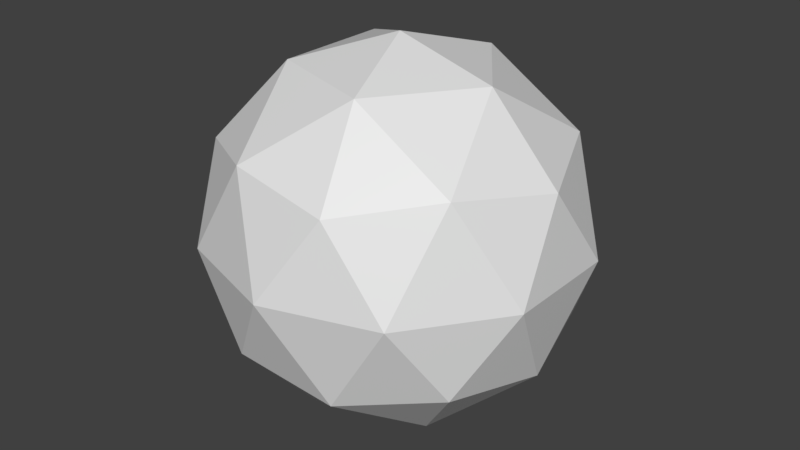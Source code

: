 # Source: Sand_Bomb.blend  (saved by Blender 2.83.19; exported with 4.5.12 LTS)
import bpy
from mathutils import Matrix  # noqa: F401  (used for matrix-valued properties, if any)

bpy.ops.wm.read_factory_settings(use_empty=True)
scene = bpy.context.scene
scene.name = 'Scene'

# ---- materials (node trees are filled in below, after node groups)
mat_sand = bpy.data.materials.new('Sand')

# ---- material node trees
mat_sand.use_nodes = True; mat_sand.node_tree.nodes.clear()
_N = mat_sand.node_tree.nodes; _L = mat_sand.node_tree.links
n0 = _N.new('ShaderNodeBsdfPrincipled'); n0.name = 'Principled BSDF'; n0.location = (10, 300)
n0.distribution = 'GGX'
n0.subsurface_method = 'BURLEY'
n0.inputs[3].default_value = 1.45
n0.inputs[27].default_value = (0.0, 0.0, 0.0, 1.0)
n0.inputs[28].default_value = 1.0
n1 = _N.new('ShaderNodeOutputMaterial'); n1.name = 'Material Output'; n1.location = (300, 300)
_L.new(n0.outputs[0], n1.inputs[0])
n1.is_active_output = True

# ---- world
world_world = bpy.data.worlds.new('World'); scene.world = world_world
world_world.color = (0.05088, 0.05088, 0.05088)
world_world.use_sun_shadow = False
world_world.sun_shadow_jitter_overblur = 0.0
world_world.cycles.sampling_method = 'MANUAL'

# ---- meshes
me_sand_bomb = bpy.data.meshes.new('Sand Bomb')
me_sand_bomb.from_pydata([(-7.527e-11, 2.634e-10, -0.07196), (0.05207, -0.03783, -0.03218), (-0.01989, -0.06121, -0.03218), (-0.06436, 2.634e-10, -0.03218), (-0.01989, 0.06121, -0.03218), (0.05207, 0.03783, -0.03218), (0.01989, -0.06121, 0.03218), (-0.05207, -0.03783, 0.03218), (-0.05207, 0.03783, 0.03218), (0.01989, 0.06121, 0.03218), (0.06436, 2.634e-10, 0.03218), (-7.527e-11, 2.634e-10, 0.07196), (-0.01169, -0.03598, -0.06121), (0.03061, -0.02224, -0.06121), (0.01892, -0.05822, -0.03783), (0.06121, 2.634e-10, -0.03783), (0.03061, 0.02224, -0.06121), (-0.03783, 2.634e-10, -0.06121), (-0.04952, -0.03598, -0.03783), (-0.01169, 0.03598, -0.06121), (-0.04952, 0.03598, -0.03783), (0.01892, 0.05822, -0.03783), (0.06844, -0.02224, 7.527e-11), (0.06844, 0.02224, 7.527e-11), (-7.527e-11, -0.07196, 7.527e-11), (0.0423, -0.05822, 7.527e-11), (-0.06844, -0.02224, 7.527e-11), (-0.0423, -0.05822, 7.527e-11), (-0.0423, 0.05822, 7.527e-11), (-0.06844, 0.02224, 7.527e-11), (0.0423, 0.05822, 7.527e-11), (-7.527e-11, 0.07196, 7.527e-11), (0.04952, -0.03598, 0.03783), (-0.01892, -0.05822, 0.03783), (-0.06121, 2.634e-10, 0.03783), (-0.01892, 0.05822, 0.03783), (0.04952, 0.03598, 0.03783), (0.01169, -0.03598, 0.06121), (0.03783, 2.634e-10, 0.06121), (-0.03061, -0.02224, 0.06121), (-0.03061, 0.02224, 0.06121), (0.01169, 0.03598, 0.06121)], [], [(0, 13, 12), (1, 13, 15), (0, 12, 17), (0, 17, 19), (0, 19, 16), (1, 15, 22), (2, 14, 24), (3, 18, 26), (4, 20, 28), (5, 21, 30), (1, 22, 25), (2, 24, 27), (3, 26, 29), (4, 28, 31), (5, 30, 23), (6, 32, 37), (7, 33, 39), (8, 34, 40), (9, 35, 41), (10, 36, 38), (38, 41, 11), (38, 36, 41), (36, 9, 41), (41, 40, 11), (41, 35, 40), (35, 8, 40), (40, 39, 11), (40, 34, 39), (34, 7, 39), (39, 37, 11), (39, 33, 37), (33, 6, 37), (37, 38, 11), (37, 32, 38), (32, 10, 38), (23, 36, 10), (23, 30, 36), (30, 9, 36), (31, 35, 9), (31, 28, 35), (28, 8, 35), (29, 34, 8), (29, 26, 34), (26, 7, 34), (27, 33, 7), (27, 24, 33), (24, 6, 33), (25, 32, 6), (25, 22, 32), (22, 10, 32), (30, 31, 9), (30, 21, 31), (21, 4, 31), (28, 29, 8), (28, 20, 29), (20, 3, 29), (26, 27, 7), (26, 18, 27), (18, 2, 27), (24, 25, 6), (24, 14, 25), (14, 1, 25), (22, 23, 10), (22, 15, 23), (15, 5, 23), (16, 21, 5), (16, 19, 21), (19, 4, 21), (19, 20, 4), (19, 17, 20), (17, 3, 20), (17, 18, 3), (17, 12, 18), (12, 2, 18), (15, 16, 5), (15, 13, 16), (13, 0, 16), (12, 14, 2), (12, 13, 14), (13, 1, 14)])
_uv = me_sand_bomb.uv_layers.new(name='UVMap')
_uv.uv.foreach_set('vector', [0.8182, 0.0, 0.7727, 0.07873, 0.8636, 0.07873, 0.7273, 0.1575, 0.6818, 0.07873, 0.6364, 0.1575, 0.09091, 0.0, 0.04545, 0.07873, 0.1364, 0.07873, 0.2727, 0.0, 0.2273, 0.07873, 0.3182, 0.07873, 0.4545, 0.0, 0.4091, 0.07873, 0.5, 0.07873, 0.7273, 0.1575, 0.6364, 0.1575, 0.6818, 0.2362, 0.9091, 0.1575, 0.8182, 0.1575, 0.8636, 0.2362, 0.1818, 0.1575, 0.09091, 0.1575, 0.1364, 0.2362, 0.3636, 0.1575, 0.2727, 0.1575, 0.3182, 0.2362, 0.5455, 0.1575, 0.4545, 0.1575, 0.5, 0.2362, 0.7273, 0.1575, 0.6818, 0.2362, 0.7727, 0.2362, 0.9091, 0.1575, 0.8636, 0.2362, 0.9545, 0.2362, 0.1818, 0.1575, 0.1364, 0.2362, 0.2273, 0.2362, 0.3636, 0.1575, 0.3182, 0.2362, 0.4091, 0.2362, 0.5455, 0.1575, 0.5, 0.2362, 0.5909, 0.2362, 0.8182, 0.3149, 0.7273, 0.3149, 0.7727, 0.3937, 1.0, 0.3149, 0.9091, 0.3149, 0.9545, 0.3937, 0.2727, 0.3149, 0.1818, 0.3149, 0.2273, 0.3937, 0.4545, 0.3149, 0.3636, 0.3149, 0.4091, 0.3937, 0.6364, 0.3149, 0.5455, 0.3149, 0.5909, 0.3937, 0.5909, 0.3937, 0.5, 0.3937, 0.5455, 0.4724, 0.5909, 0.3937, 0.5455, 0.3149, 0.5, 0.3937, 0.5455, 0.3149, 0.4545, 0.3149, 0.5, 0.3937, 0.4091, 0.3937, 0.3182, 0.3937, 0.3636, 0.4724, 0.4091, 0.3937, 0.3636, 0.3149, 0.3182, 0.3937, 0.3636, 0.3149, 0.2727, 0.3149, 0.3182, 0.3937, 0.2273, 0.3937, 0.1364, 0.3937, 0.1818, 0.4724, 0.2273, 0.3937, 0.1818, 0.3149, 0.1364, 0.3937, 0.1818, 0.3149, 0.09091, 0.3149, 0.1364, 0.3937, 0.9545, 0.3937, 0.8636, 0.3937, 0.9091, 0.4724, 0.9545, 0.3937, 0.9091, 0.3149, 0.8636, 0.3937, 0.9091, 0.3149, 0.8182, 0.3149, 0.8636, 0.3937, 0.7727, 0.3937, 0.6818, 0.3937, 0.7273, 0.4724, 0.7727, 0.3937, 0.7273, 0.3149, 0.6818, 0.3937, 0.7273, 0.3149, 0.6364, 0.3149, 0.6818, 0.3937, 0.5909, 0.2362, 0.5455, 0.3149, 0.6364, 0.3149, 0.5909, 0.2362, 0.5, 0.2362, 0.5455, 0.3149, 0.5, 0.2362, 0.4545, 0.3149, 0.5455, 0.3149, 0.4091, 0.2362, 0.3636, 0.3149, 0.4545, 0.3149, 0.4091, 0.2362, 0.3182, 0.2362, 0.3636, 0.3149, 0.3182, 0.2362, 0.2727, 0.3149, 0.3636, 0.3149, 0.2273, 0.2362, 0.1818, 0.3149, 0.2727, 0.3149, 0.2273, 0.2362, 0.1364, 0.2362, 0.1818, 0.3149, 0.1364, 0.2362, 0.09091, 0.3149, 0.1818, 0.3149, 0.9545, 0.2362, 0.9091, 0.3149, 1.0, 0.3149, 0.9545, 0.2362, 0.8636, 0.2362, 0.9091, 0.3149, 0.8636, 0.2362, 0.8182, 0.3149, 0.9091, 0.3149, 0.7727, 0.2362, 0.7273, 0.3149, 0.8182, 0.3149, 0.7727, 0.2362, 0.6818, 0.2362, 0.7273, 0.3149, 0.6818, 0.2362, 0.6364, 0.3149, 0.7273, 0.3149, 0.5, 0.2362, 0.4091, 0.2362, 0.4545, 0.3149, 0.5, 0.2362, 0.4545, 0.1575, 0.4091, 0.2362, 0.4545, 0.1575, 0.3636, 0.1575, 0.4091, 0.2362, 0.3182, 0.2362, 0.2273, 0.2362, 0.2727, 0.3149, 0.3182, 0.2362, 0.2727, 0.1575, 0.2273, 0.2362, 0.2727, 0.1575, 0.1818, 0.1575, 0.2273, 0.2362, 0.1364, 0.2362, 0.04545, 0.2362, 0.09091, 0.3149, 0.1364, 0.2362, 0.09091, 0.1575, 0.04545, 0.2362, 0.09091, 0.1575, 0.0, 0.1575, 0.04545, 0.2362, 0.8636, 0.2362, 0.7727, 0.2362, 0.8182, 0.3149, 0.8636, 0.2362, 0.8182, 0.1575, 0.7727, 0.2362, 0.8182, 0.1575, 0.7273, 0.1575, 0.7727, 0.2362, 0.6818, 0.2362, 0.5909, 0.2362, 0.6364, 0.3149, 0.6818, 0.2362, 0.6364, 0.1575, 0.5909, 0.2362, 0.6364, 0.1575, 0.5455, 0.1575, 0.5909, 0.2362, 0.5, 0.07873, 0.4545, 0.1575, 0.5455, 0.1575, 0.5, 0.07873, 0.4091, 0.07873, 0.4545, 0.1575, 0.4091, 0.07873, 0.3636, 0.1575, 0.4545, 0.1575, 0.3182, 0.07873, 0.2727, 0.1575, 0.3636, 0.1575, 0.3182, 0.07873, 0.2273, 0.07873, 0.2727, 0.1575, 0.2273, 0.07873, 0.1818, 0.1575, 0.2727, 0.1575, 0.1364, 0.07873, 0.09091, 0.1575, 0.1818, 0.1575, 0.1364, 0.07873, 0.04545, 0.07873, 0.09091, 0.1575, 0.04545, 0.07873, 0.0, 0.1575, 0.09091, 0.1575, 0.6364, 0.1575, 0.5909, 0.07873, 0.5455, 0.1575, 0.6364, 0.1575, 0.6818, 0.07873, 0.5909, 0.07873, 0.6818, 0.07873, 0.6364, 0.0, 0.5909, 0.07873, 0.8636, 0.07873, 0.8182, 0.1575, 0.9091, 0.1575, 0.8636, 0.07873, 0.7727, 0.07873, 0.8182, 0.1575, 0.7727, 0.07873, 0.7273, 0.1575, 0.8182, 0.1575])
me_sand_bomb.materials.append(mat_sand)
me_sand_bomb.use_remesh_fix_poles = True
me_sand_bomb.use_remesh_preserve_attributes = False
me_sand_bomb.use_mirror_vertex_groups = False
me_sand_bomb.update()

# ---- objects
ob_sand_bomb = bpy.data.objects.new('Sand Bomb', me_sand_bomb)

# ---- transforms, parenting, visibility, modifiers, constraints
ob_sand_bomb.location = (0.0, 0.0, 0.0)
ob_sand_bomb.lineart.crease_threshold = 0.0

# ---- collection membership
scene.collection.objects.link(ob_sand_bomb)

# ---- scene / render settings (as saved in the file)
scene.frame_start = 1; scene.frame_end = 250; scene.frame_set(1)
scene.render.engine = 'CYCLES'
scene.render.resolution_percentage = 50
scene.render.dither_intensity = 0.0
scene.cycles.use_denoising = False
scene.cycles.samples = 128
scene.cycles.sampling_pattern = 'TABULATED_SOBOL'
scene.cycles.light_sampling_threshold = 0.0
scene.cycles.use_adaptive_sampling = False
scene.cycles.use_light_tree = False
scene.cycles.blur_glossy = 0.0
scene.cycles.sample_clamp_indirect = 0.0
scene.view_settings.view_transform = 'Standard'
bpy.context.view_layer.update()

# ---- added for rendering (the .blend has no active camera and no usable light): camera, sun
cam_auto = bpy.data.cameras.new('AutoCamera')
cam_auto.lens = 50.0
cam_auto.sensor_width = 36.0
cam_auto.clip_end = 1000.0
ob_auto_camera = bpy.data.objects.new('AutoCamera', cam_auto)
scene.collection.objects.link(ob_auto_camera)
ob_auto_camera.location = (0.226942, -0.272331, 0.181554)
ob_auto_camera.rotation_euler = (1.09748, -7.21219e-08, 0.694738)
scene.camera = ob_auto_camera
light_auto_sun = bpy.data.lights.new('AutoSun', 'SUN')
light_auto_sun.energy = 3.0
light_auto_sun.angle = 0.0523599
ob_auto_sun = bpy.data.objects.new('AutoSun', light_auto_sun)
scene.collection.objects.link(ob_auto_sun)
ob_auto_sun.rotation_euler = (0.872665, 0.174533, 0.523599)
bpy.context.view_layer.update()
